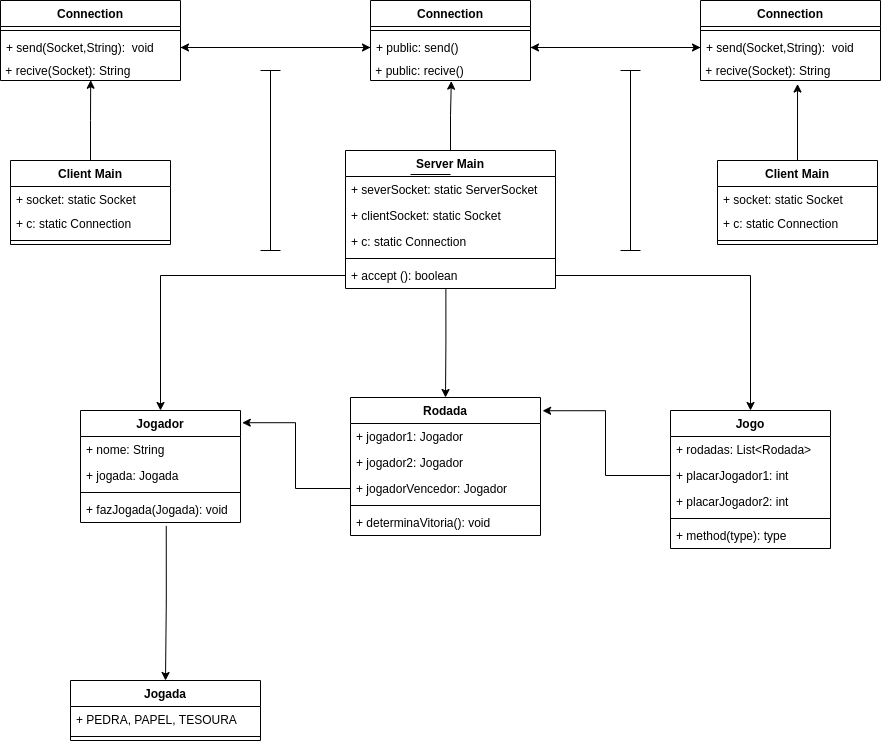

The diagram above was exported from draw.io. Its source (the exported page's mxGraphModel, read from the mxfile embedded in the PNG):
<mxGraphModel dx="816" dy="547" grid="1" gridSize="10" guides="1" tooltips="1" connect="1" arrows="1" fold="1" page="1" pageScale="1" pageWidth="827" pageHeight="1169" math="0" shadow="0">
  <root>
    <mxCell id="WIyWlLk6GJQsqaUBKTNV-0" />
    <mxCell id="WIyWlLk6GJQsqaUBKTNV-1" parent="WIyWlLk6GJQsqaUBKTNV-0" />
    <mxCell id="cY6vtl_R3KuEgtEFVmig-40" style="edgeStyle=orthogonalEdgeStyle;rounded=0;orthogonalLoop=1;jettySize=auto;html=1;exitX=0.5;exitY=0;exitDx=0;exitDy=0;entryX=0.505;entryY=1.034;entryDx=0;entryDy=0;entryPerimeter=0;" parent="WIyWlLk6GJQsqaUBKTNV-1" source="cY6vtl_R3KuEgtEFVmig-21" target="cY6vtl_R3KuEgtEFVmig-36" edge="1">
      <mxGeometry relative="1" as="geometry" />
    </mxCell>
    <mxCell id="cY6vtl_R3KuEgtEFVmig-92" style="edgeStyle=orthogonalEdgeStyle;rounded=0;orthogonalLoop=1;jettySize=auto;html=1;exitX=0.478;exitY=1.039;exitDx=0;exitDy=0;entryX=0.5;entryY=0;entryDx=0;entryDy=0;exitPerimeter=0;" parent="WIyWlLk6GJQsqaUBKTNV-1" source="cY6vtl_R3KuEgtEFVmig-24" target="cY6vtl_R3KuEgtEFVmig-65" edge="1">
      <mxGeometry relative="1" as="geometry" />
    </mxCell>
    <mxCell id="cY6vtl_R3KuEgtEFVmig-21" value="Server Main" style="swimlane;fontStyle=1;align=center;verticalAlign=top;childLayout=stackLayout;horizontal=1;startSize=26;horizontalStack=0;resizeParent=1;resizeParentMax=0;resizeLast=0;collapsible=1;marginBottom=0;" parent="WIyWlLk6GJQsqaUBKTNV-1" vertex="1">
      <mxGeometry x="455" y="210" width="210" height="138" as="geometry" />
    </mxCell>
    <mxCell id="cY6vtl_R3KuEgtEFVmig-18" value="+ severSocket: static ServerSocket" style="text;strokeColor=none;fillColor=none;align=left;verticalAlign=top;spacingLeft=4;spacingRight=4;overflow=hidden;rotatable=0;points=[[0,0.5],[1,0.5]];portConstraint=eastwest;" parent="cY6vtl_R3KuEgtEFVmig-21" vertex="1">
      <mxGeometry y="26" width="210" height="26" as="geometry" />
    </mxCell>
    <mxCell id="cY6vtl_R3KuEgtEFVmig-19" value="+ clientSocket: static Socket" style="text;strokeColor=none;fillColor=none;align=left;verticalAlign=top;spacingLeft=4;spacingRight=4;overflow=hidden;rotatable=0;points=[[0,0.5],[1,0.5]];portConstraint=eastwest;" parent="cY6vtl_R3KuEgtEFVmig-21" vertex="1">
      <mxGeometry y="52" width="210" height="26" as="geometry" />
    </mxCell>
    <mxCell id="cY6vtl_R3KuEgtEFVmig-20" value="+ c: static Connection" style="text;strokeColor=none;fillColor=none;align=left;verticalAlign=top;spacingLeft=4;spacingRight=4;overflow=hidden;rotatable=0;points=[[0,0.5],[1,0.5]];portConstraint=eastwest;" parent="cY6vtl_R3KuEgtEFVmig-21" vertex="1">
      <mxGeometry y="78" width="210" height="26" as="geometry" />
    </mxCell>
    <mxCell id="cY6vtl_R3KuEgtEFVmig-23" value="" style="line;strokeWidth=1;fillColor=none;align=left;verticalAlign=middle;spacingTop=-1;spacingLeft=3;spacingRight=3;rotatable=0;labelPosition=right;points=[];portConstraint=eastwest;" parent="cY6vtl_R3KuEgtEFVmig-21" vertex="1">
      <mxGeometry y="104" width="210" height="8" as="geometry" />
    </mxCell>
    <mxCell id="cY6vtl_R3KuEgtEFVmig-24" value="+ accept (): boolean" style="text;strokeColor=none;fillColor=none;align=left;verticalAlign=top;spacingLeft=4;spacingRight=4;overflow=hidden;rotatable=0;points=[[0,0.5],[1,0.5]];portConstraint=eastwest;" parent="cY6vtl_R3KuEgtEFVmig-21" vertex="1">
      <mxGeometry y="112" width="210" height="26" as="geometry" />
    </mxCell>
    <mxCell id="cY6vtl_R3KuEgtEFVmig-39" style="edgeStyle=orthogonalEdgeStyle;rounded=0;orthogonalLoop=1;jettySize=auto;html=1;exitX=0.5;exitY=0;exitDx=0;exitDy=0;entryX=0.501;entryY=0.987;entryDx=0;entryDy=0;entryPerimeter=0;" parent="WIyWlLk6GJQsqaUBKTNV-1" source="cY6vtl_R3KuEgtEFVmig-25" target="cY6vtl_R3KuEgtEFVmig-13" edge="1">
      <mxGeometry relative="1" as="geometry" />
    </mxCell>
    <mxCell id="cY6vtl_R3KuEgtEFVmig-25" value="Client Main" style="swimlane;fontStyle=1;align=center;verticalAlign=top;childLayout=stackLayout;horizontal=1;startSize=26;horizontalStack=0;resizeParent=1;resizeParentMax=0;resizeLast=0;collapsible=1;marginBottom=0;" parent="WIyWlLk6GJQsqaUBKTNV-1" vertex="1">
      <mxGeometry x="120" y="220" width="160" height="84" as="geometry" />
    </mxCell>
    <mxCell id="cY6vtl_R3KuEgtEFVmig-1" value="+ socket: static Socket&#10;" style="text;strokeColor=none;fillColor=none;align=left;verticalAlign=top;spacingLeft=4;spacingRight=4;overflow=hidden;rotatable=0;points=[[0,0.5],[1,0.5]];portConstraint=eastwest;" parent="cY6vtl_R3KuEgtEFVmig-25" vertex="1">
      <mxGeometry y="26" width="160" height="24" as="geometry" />
    </mxCell>
    <mxCell id="cY6vtl_R3KuEgtEFVmig-8" value="+ c: static Connection" style="text;strokeColor=none;fillColor=none;align=left;verticalAlign=top;spacingLeft=4;spacingRight=4;overflow=hidden;rotatable=0;points=[[0,0.5],[1,0.5]];portConstraint=eastwest;" parent="cY6vtl_R3KuEgtEFVmig-25" vertex="1">
      <mxGeometry y="50" width="160" height="26" as="geometry" />
    </mxCell>
    <mxCell id="cY6vtl_R3KuEgtEFVmig-27" value="" style="line;strokeWidth=1;fillColor=none;align=left;verticalAlign=middle;spacingTop=-1;spacingLeft=3;spacingRight=3;rotatable=0;labelPosition=right;points=[];portConstraint=eastwest;" parent="cY6vtl_R3KuEgtEFVmig-25" vertex="1">
      <mxGeometry y="76" width="160" height="8" as="geometry" />
    </mxCell>
    <mxCell id="cY6vtl_R3KuEgtEFVmig-29" value="Connection&#10;" style="swimlane;fontStyle=1;align=center;verticalAlign=top;childLayout=stackLayout;horizontal=1;startSize=26;horizontalStack=0;resizeParent=1;resizeParentMax=0;resizeLast=0;collapsible=1;marginBottom=0;" parent="WIyWlLk6GJQsqaUBKTNV-1" vertex="1">
      <mxGeometry x="110" y="60" width="180" height="80" as="geometry" />
    </mxCell>
    <mxCell id="cY6vtl_R3KuEgtEFVmig-31" value="" style="line;strokeWidth=1;fillColor=none;align=left;verticalAlign=middle;spacingTop=-1;spacingLeft=3;spacingRight=3;rotatable=0;labelPosition=right;points=[];portConstraint=eastwest;" parent="cY6vtl_R3KuEgtEFVmig-29" vertex="1">
      <mxGeometry y="26" width="180" height="8" as="geometry" />
    </mxCell>
    <mxCell id="cY6vtl_R3KuEgtEFVmig-10" value="+ send(Socket,String):  void&#10;" style="text;strokeColor=none;fillColor=none;align=left;verticalAlign=top;spacingLeft=4;spacingRight=4;overflow=hidden;rotatable=0;points=[[0,0.5],[1,0.5]];portConstraint=eastwest;" parent="cY6vtl_R3KuEgtEFVmig-29" vertex="1">
      <mxGeometry y="34" width="180" height="26" as="geometry" />
    </mxCell>
    <mxCell id="cY6vtl_R3KuEgtEFVmig-13" value="&amp;nbsp;+ recive(Socket): String" style="text;html=1;align=left;verticalAlign=middle;resizable=0;points=[];autosize=1;strokeColor=none;" parent="cY6vtl_R3KuEgtEFVmig-29" vertex="1">
      <mxGeometry y="60" width="180" height="20" as="geometry" />
    </mxCell>
    <mxCell id="cY6vtl_R3KuEgtEFVmig-33" value="Connection&#10;" style="swimlane;fontStyle=1;align=center;verticalAlign=top;childLayout=stackLayout;horizontal=1;startSize=26;horizontalStack=0;resizeParent=1;resizeParentMax=0;resizeLast=0;collapsible=1;marginBottom=0;" parent="WIyWlLk6GJQsqaUBKTNV-1" vertex="1">
      <mxGeometry x="480" y="60" width="160" height="80" as="geometry" />
    </mxCell>
    <mxCell id="cY6vtl_R3KuEgtEFVmig-34" value="" style="line;strokeWidth=1;fillColor=none;align=left;verticalAlign=middle;spacingTop=-1;spacingLeft=3;spacingRight=3;rotatable=0;labelPosition=right;points=[];portConstraint=eastwest;" parent="cY6vtl_R3KuEgtEFVmig-33" vertex="1">
      <mxGeometry y="26" width="160" height="8" as="geometry" />
    </mxCell>
    <mxCell id="cY6vtl_R3KuEgtEFVmig-35" value="+ public: send()&#10;" style="text;strokeColor=none;fillColor=none;align=left;verticalAlign=top;spacingLeft=4;spacingRight=4;overflow=hidden;rotatable=0;points=[[0,0.5],[1,0.5]];portConstraint=eastwest;" parent="cY6vtl_R3KuEgtEFVmig-33" vertex="1">
      <mxGeometry y="34" width="160" height="26" as="geometry" />
    </mxCell>
    <mxCell id="cY6vtl_R3KuEgtEFVmig-36" value="&amp;nbsp;+ public: recive()" style="text;html=1;align=left;verticalAlign=middle;resizable=0;points=[];autosize=1;strokeColor=none;" parent="cY6vtl_R3KuEgtEFVmig-33" vertex="1">
      <mxGeometry y="60" width="160" height="20" as="geometry" />
    </mxCell>
    <mxCell id="cY6vtl_R3KuEgtEFVmig-37" style="edgeStyle=orthogonalEdgeStyle;rounded=0;orthogonalLoop=1;jettySize=auto;html=1;exitX=1;exitY=0.5;exitDx=0;exitDy=0;entryX=0;entryY=0.5;entryDx=0;entryDy=0;" parent="WIyWlLk6GJQsqaUBKTNV-1" source="cY6vtl_R3KuEgtEFVmig-10" target="cY6vtl_R3KuEgtEFVmig-35" edge="1">
      <mxGeometry relative="1" as="geometry" />
    </mxCell>
    <mxCell id="cY6vtl_R3KuEgtEFVmig-38" style="edgeStyle=orthogonalEdgeStyle;rounded=0;orthogonalLoop=1;jettySize=auto;html=1;exitX=0;exitY=0.5;exitDx=0;exitDy=0;entryX=1;entryY=0.5;entryDx=0;entryDy=0;" parent="WIyWlLk6GJQsqaUBKTNV-1" source="cY6vtl_R3KuEgtEFVmig-35" target="cY6vtl_R3KuEgtEFVmig-10" edge="1">
      <mxGeometry relative="1" as="geometry" />
    </mxCell>
    <mxCell id="cY6vtl_R3KuEgtEFVmig-41" style="edgeStyle=orthogonalEdgeStyle;rounded=0;orthogonalLoop=1;jettySize=auto;html=1;exitX=0.5;exitY=0;exitDx=0;exitDy=0;entryX=0.539;entryY=1.175;entryDx=0;entryDy=0;entryPerimeter=0;" parent="WIyWlLk6GJQsqaUBKTNV-1" target="cY6vtl_R3KuEgtEFVmig-59" edge="1">
      <mxGeometry relative="1" as="geometry">
        <mxPoint x="907" y="220" as="sourcePoint" />
        <mxPoint x="907" y="150" as="targetPoint" />
      </mxGeometry>
    </mxCell>
    <mxCell id="cY6vtl_R3KuEgtEFVmig-50" style="edgeStyle=orthogonalEdgeStyle;rounded=0;orthogonalLoop=1;jettySize=auto;html=1;exitX=0;exitY=0.5;exitDx=0;exitDy=0;entryX=1;entryY=0.5;entryDx=0;entryDy=0;" parent="WIyWlLk6GJQsqaUBKTNV-1" target="cY6vtl_R3KuEgtEFVmig-35" edge="1">
      <mxGeometry relative="1" as="geometry">
        <mxPoint x="810" y="107" as="sourcePoint" />
      </mxGeometry>
    </mxCell>
    <mxCell id="cY6vtl_R3KuEgtEFVmig-51" style="edgeStyle=orthogonalEdgeStyle;rounded=0;orthogonalLoop=1;jettySize=auto;html=1;exitX=1;exitY=0.5;exitDx=0;exitDy=0;entryX=0;entryY=0.5;entryDx=0;entryDy=0;" parent="WIyWlLk6GJQsqaUBKTNV-1" source="cY6vtl_R3KuEgtEFVmig-35" edge="1">
      <mxGeometry relative="1" as="geometry">
        <mxPoint x="810" y="107" as="targetPoint" />
      </mxGeometry>
    </mxCell>
    <mxCell id="-7L8eiPrAr9vmbqh5Wmo-5" style="edgeStyle=orthogonalEdgeStyle;rounded=0;orthogonalLoop=1;jettySize=auto;html=1;entryX=0.5;entryY=0;entryDx=0;entryDy=0;exitX=0.536;exitY=1.132;exitDx=0;exitDy=0;exitPerimeter=0;" edge="1" parent="WIyWlLk6GJQsqaUBKTNV-1" source="cY6vtl_R3KuEgtEFVmig-71" target="-7L8eiPrAr9vmbqh5Wmo-0">
      <mxGeometry relative="1" as="geometry">
        <mxPoint x="275" y="620" as="sourcePoint" />
        <Array as="points">
          <mxPoint x="276" y="661" />
        </Array>
      </mxGeometry>
    </mxCell>
    <mxCell id="cY6vtl_R3KuEgtEFVmig-52" value="Jogador" style="swimlane;fontStyle=1;align=center;verticalAlign=top;childLayout=stackLayout;horizontal=1;startSize=26;horizontalStack=0;resizeParent=1;resizeParentMax=0;resizeLast=0;collapsible=1;marginBottom=0;" parent="WIyWlLk6GJQsqaUBKTNV-1" vertex="1">
      <mxGeometry x="190" y="470" width="160" height="112" as="geometry" />
    </mxCell>
    <mxCell id="cY6vtl_R3KuEgtEFVmig-53" value="+ nome: String" style="text;strokeColor=none;fillColor=none;align=left;verticalAlign=top;spacingLeft=4;spacingRight=4;overflow=hidden;rotatable=0;points=[[0,0.5],[1,0.5]];portConstraint=eastwest;" parent="cY6vtl_R3KuEgtEFVmig-52" vertex="1">
      <mxGeometry y="26" width="160" height="26" as="geometry" />
    </mxCell>
    <mxCell id="cY6vtl_R3KuEgtEFVmig-70" value="+ jogada: Jogada" style="text;strokeColor=none;fillColor=none;align=left;verticalAlign=top;spacingLeft=4;spacingRight=4;overflow=hidden;rotatable=0;points=[[0,0.5],[1,0.5]];portConstraint=eastwest;" parent="cY6vtl_R3KuEgtEFVmig-52" vertex="1">
      <mxGeometry y="52" width="160" height="26" as="geometry" />
    </mxCell>
    <mxCell id="cY6vtl_R3KuEgtEFVmig-54" value="" style="line;strokeWidth=1;fillColor=none;align=left;verticalAlign=middle;spacingTop=-1;spacingLeft=3;spacingRight=3;rotatable=0;labelPosition=right;points=[];portConstraint=eastwest;" parent="cY6vtl_R3KuEgtEFVmig-52" vertex="1">
      <mxGeometry y="78" width="160" height="8" as="geometry" />
    </mxCell>
    <mxCell id="cY6vtl_R3KuEgtEFVmig-71" value="+ fazJogada(Jogada): void" style="text;strokeColor=none;fillColor=none;align=left;verticalAlign=top;spacingLeft=4;spacingRight=4;overflow=hidden;rotatable=0;points=[[0,0.5],[1,0.5]];portConstraint=eastwest;" parent="cY6vtl_R3KuEgtEFVmig-52" vertex="1">
      <mxGeometry y="86" width="160" height="26" as="geometry" />
    </mxCell>
    <mxCell id="cY6vtl_R3KuEgtEFVmig-56" value="Connection&#10;" style="swimlane;fontStyle=1;align=center;verticalAlign=top;childLayout=stackLayout;horizontal=1;startSize=26;horizontalStack=0;resizeParent=1;resizeParentMax=0;resizeLast=0;collapsible=1;marginBottom=0;" parent="WIyWlLk6GJQsqaUBKTNV-1" vertex="1">
      <mxGeometry x="810" y="60" width="180" height="80" as="geometry" />
    </mxCell>
    <mxCell id="cY6vtl_R3KuEgtEFVmig-57" value="" style="line;strokeWidth=1;fillColor=none;align=left;verticalAlign=middle;spacingTop=-1;spacingLeft=3;spacingRight=3;rotatable=0;labelPosition=right;points=[];portConstraint=eastwest;" parent="cY6vtl_R3KuEgtEFVmig-56" vertex="1">
      <mxGeometry y="26" width="180" height="8" as="geometry" />
    </mxCell>
    <mxCell id="cY6vtl_R3KuEgtEFVmig-58" value="+ send(Socket,String):  void&#10;" style="text;strokeColor=none;fillColor=none;align=left;verticalAlign=top;spacingLeft=4;spacingRight=4;overflow=hidden;rotatable=0;points=[[0,0.5],[1,0.5]];portConstraint=eastwest;" parent="cY6vtl_R3KuEgtEFVmig-56" vertex="1">
      <mxGeometry y="34" width="180" height="26" as="geometry" />
    </mxCell>
    <mxCell id="cY6vtl_R3KuEgtEFVmig-59" value="&amp;nbsp;+ recive(Socket): String" style="text;html=1;align=left;verticalAlign=middle;resizable=0;points=[];autosize=1;strokeColor=none;" parent="cY6vtl_R3KuEgtEFVmig-56" vertex="1">
      <mxGeometry y="60" width="180" height="20" as="geometry" />
    </mxCell>
    <mxCell id="cY6vtl_R3KuEgtEFVmig-60" value="Client Main" style="swimlane;fontStyle=1;align=center;verticalAlign=top;childLayout=stackLayout;horizontal=1;startSize=26;horizontalStack=0;resizeParent=1;resizeParentMax=0;resizeLast=0;collapsible=1;marginBottom=0;" parent="WIyWlLk6GJQsqaUBKTNV-1" vertex="1">
      <mxGeometry x="827" y="220" width="160" height="84" as="geometry" />
    </mxCell>
    <mxCell id="cY6vtl_R3KuEgtEFVmig-61" value="+ socket: static Socket&#10;" style="text;strokeColor=none;fillColor=none;align=left;verticalAlign=top;spacingLeft=4;spacingRight=4;overflow=hidden;rotatable=0;points=[[0,0.5],[1,0.5]];portConstraint=eastwest;" parent="cY6vtl_R3KuEgtEFVmig-60" vertex="1">
      <mxGeometry y="26" width="160" height="24" as="geometry" />
    </mxCell>
    <mxCell id="cY6vtl_R3KuEgtEFVmig-62" value="+ c: static Connection" style="text;strokeColor=none;fillColor=none;align=left;verticalAlign=top;spacingLeft=4;spacingRight=4;overflow=hidden;rotatable=0;points=[[0,0.5],[1,0.5]];portConstraint=eastwest;" parent="cY6vtl_R3KuEgtEFVmig-60" vertex="1">
      <mxGeometry y="50" width="160" height="26" as="geometry" />
    </mxCell>
    <mxCell id="cY6vtl_R3KuEgtEFVmig-63" value="" style="line;strokeWidth=1;fillColor=none;align=left;verticalAlign=middle;spacingTop=-1;spacingLeft=3;spacingRight=3;rotatable=0;labelPosition=right;points=[];portConstraint=eastwest;" parent="cY6vtl_R3KuEgtEFVmig-60" vertex="1">
      <mxGeometry y="76" width="160" height="8" as="geometry" />
    </mxCell>
    <mxCell id="cY6vtl_R3KuEgtEFVmig-65" value="Rodada" style="swimlane;fontStyle=1;align=center;verticalAlign=top;childLayout=stackLayout;horizontal=1;startSize=26;horizontalStack=0;resizeParent=1;resizeParentMax=0;resizeLast=0;collapsible=1;marginBottom=0;" parent="WIyWlLk6GJQsqaUBKTNV-1" vertex="1">
      <mxGeometry x="460" y="457" width="190" height="138" as="geometry" />
    </mxCell>
    <mxCell id="cY6vtl_R3KuEgtEFVmig-66" value="+ jogador1: Jogador" style="text;strokeColor=none;fillColor=none;align=left;verticalAlign=top;spacingLeft=4;spacingRight=4;overflow=hidden;rotatable=0;points=[[0,0.5],[1,0.5]];portConstraint=eastwest;" parent="cY6vtl_R3KuEgtEFVmig-65" vertex="1">
      <mxGeometry y="26" width="190" height="26" as="geometry" />
    </mxCell>
    <mxCell id="-7L8eiPrAr9vmbqh5Wmo-9" value="+ jogador2: Jogador" style="text;strokeColor=none;fillColor=none;align=left;verticalAlign=top;spacingLeft=4;spacingRight=4;overflow=hidden;rotatable=0;points=[[0,0.5],[1,0.5]];portConstraint=eastwest;" vertex="1" parent="cY6vtl_R3KuEgtEFVmig-65">
      <mxGeometry y="52" width="190" height="26" as="geometry" />
    </mxCell>
    <mxCell id="cY6vtl_R3KuEgtEFVmig-69" value="+ jogadorVencedor: Jogador" style="text;strokeColor=none;fillColor=none;align=left;verticalAlign=top;spacingLeft=4;spacingRight=4;overflow=hidden;rotatable=0;points=[[0,0.5],[1,0.5]];portConstraint=eastwest;" parent="cY6vtl_R3KuEgtEFVmig-65" vertex="1">
      <mxGeometry y="78" width="190" height="26" as="geometry" />
    </mxCell>
    <mxCell id="cY6vtl_R3KuEgtEFVmig-67" value="" style="line;strokeWidth=1;fillColor=none;align=left;verticalAlign=middle;spacingTop=-1;spacingLeft=3;spacingRight=3;rotatable=0;labelPosition=right;points=[];portConstraint=eastwest;" parent="cY6vtl_R3KuEgtEFVmig-65" vertex="1">
      <mxGeometry y="104" width="190" height="8" as="geometry" />
    </mxCell>
    <mxCell id="cY6vtl_R3KuEgtEFVmig-68" value="+ determinaVitoria(): void" style="text;strokeColor=none;fillColor=none;align=left;verticalAlign=top;spacingLeft=4;spacingRight=4;overflow=hidden;rotatable=0;points=[[0,0.5],[1,0.5]];portConstraint=eastwest;" parent="cY6vtl_R3KuEgtEFVmig-65" vertex="1">
      <mxGeometry y="112" width="190" height="26" as="geometry" />
    </mxCell>
    <mxCell id="cY6vtl_R3KuEgtEFVmig-72" value="Jogo" style="swimlane;fontStyle=1;align=center;verticalAlign=top;childLayout=stackLayout;horizontal=1;startSize=26;horizontalStack=0;resizeParent=1;resizeParentMax=0;resizeLast=0;collapsible=1;marginBottom=0;" parent="WIyWlLk6GJQsqaUBKTNV-1" vertex="1">
      <mxGeometry x="780" y="470" width="160" height="138" as="geometry" />
    </mxCell>
    <mxCell id="cY6vtl_R3KuEgtEFVmig-73" value="+ rodadas: List&lt;Rodada&gt;&#10;" style="text;strokeColor=none;fillColor=none;align=left;verticalAlign=top;spacingLeft=4;spacingRight=4;overflow=hidden;rotatable=0;points=[[0,0.5],[1,0.5]];portConstraint=eastwest;" parent="cY6vtl_R3KuEgtEFVmig-72" vertex="1">
      <mxGeometry y="26" width="160" height="26" as="geometry" />
    </mxCell>
    <mxCell id="cY6vtl_R3KuEgtEFVmig-76" value="+ placarJogador1: int" style="text;strokeColor=none;fillColor=none;align=left;verticalAlign=top;spacingLeft=4;spacingRight=4;overflow=hidden;rotatable=0;points=[[0,0.5],[1,0.5]];portConstraint=eastwest;" parent="cY6vtl_R3KuEgtEFVmig-72" vertex="1">
      <mxGeometry y="52" width="160" height="26" as="geometry" />
    </mxCell>
    <mxCell id="cY6vtl_R3KuEgtEFVmig-77" value="+ placarJogador2: int" style="text;strokeColor=none;fillColor=none;align=left;verticalAlign=top;spacingLeft=4;spacingRight=4;overflow=hidden;rotatable=0;points=[[0,0.5],[1,0.5]];portConstraint=eastwest;" parent="cY6vtl_R3KuEgtEFVmig-72" vertex="1">
      <mxGeometry y="78" width="160" height="26" as="geometry" />
    </mxCell>
    <mxCell id="cY6vtl_R3KuEgtEFVmig-74" value="" style="line;strokeWidth=1;fillColor=none;align=left;verticalAlign=middle;spacingTop=-1;spacingLeft=3;spacingRight=3;rotatable=0;labelPosition=right;points=[];portConstraint=eastwest;" parent="cY6vtl_R3KuEgtEFVmig-72" vertex="1">
      <mxGeometry y="104" width="160" height="8" as="geometry" />
    </mxCell>
    <mxCell id="cY6vtl_R3KuEgtEFVmig-75" value="+ method(type): type" style="text;strokeColor=none;fillColor=none;align=left;verticalAlign=top;spacingLeft=4;spacingRight=4;overflow=hidden;rotatable=0;points=[[0,0.5],[1,0.5]];portConstraint=eastwest;" parent="cY6vtl_R3KuEgtEFVmig-72" vertex="1">
      <mxGeometry y="112" width="160" height="26" as="geometry" />
    </mxCell>
    <mxCell id="cY6vtl_R3KuEgtEFVmig-78" value="" style="line;strokeWidth=1;fillColor=none;align=left;verticalAlign=middle;spacingTop=-1;spacingLeft=3;spacingRight=3;rotatable=0;labelPosition=right;points=[];portConstraint=eastwest;" parent="WIyWlLk6GJQsqaUBKTNV-1" vertex="1">
      <mxGeometry x="520" y="230" width="40" height="8" as="geometry" />
    </mxCell>
    <mxCell id="cY6vtl_R3KuEgtEFVmig-82" value="" style="shape=crossbar;whiteSpace=wrap;html=1;rounded=1;direction=south;" parent="WIyWlLk6GJQsqaUBKTNV-1" vertex="1">
      <mxGeometry x="370" y="130" width="20" height="180" as="geometry" />
    </mxCell>
    <mxCell id="cY6vtl_R3KuEgtEFVmig-83" value="" style="shape=crossbar;whiteSpace=wrap;html=1;rounded=1;direction=south;" parent="WIyWlLk6GJQsqaUBKTNV-1" vertex="1">
      <mxGeometry x="730" y="130" width="20" height="180" as="geometry" />
    </mxCell>
    <mxCell id="cY6vtl_R3KuEgtEFVmig-85" style="edgeStyle=orthogonalEdgeStyle;rounded=0;orthogonalLoop=1;jettySize=auto;html=1;exitX=0;exitY=0.5;exitDx=0;exitDy=0;entryX=0.5;entryY=0;entryDx=0;entryDy=0;" parent="WIyWlLk6GJQsqaUBKTNV-1" source="cY6vtl_R3KuEgtEFVmig-24" target="cY6vtl_R3KuEgtEFVmig-52" edge="1">
      <mxGeometry relative="1" as="geometry" />
    </mxCell>
    <mxCell id="cY6vtl_R3KuEgtEFVmig-86" style="edgeStyle=orthogonalEdgeStyle;rounded=0;orthogonalLoop=1;jettySize=auto;html=1;exitX=0;exitY=0.5;exitDx=0;exitDy=0;entryX=1.011;entryY=0.109;entryDx=0;entryDy=0;entryPerimeter=0;" parent="WIyWlLk6GJQsqaUBKTNV-1" source="cY6vtl_R3KuEgtEFVmig-69" target="cY6vtl_R3KuEgtEFVmig-52" edge="1">
      <mxGeometry relative="1" as="geometry" />
    </mxCell>
    <mxCell id="cY6vtl_R3KuEgtEFVmig-88" style="edgeStyle=orthogonalEdgeStyle;rounded=0;orthogonalLoop=1;jettySize=auto;html=1;exitX=1;exitY=0.5;exitDx=0;exitDy=0;entryX=0.5;entryY=0;entryDx=0;entryDy=0;" parent="WIyWlLk6GJQsqaUBKTNV-1" source="cY6vtl_R3KuEgtEFVmig-24" target="cY6vtl_R3KuEgtEFVmig-72" edge="1">
      <mxGeometry relative="1" as="geometry" />
    </mxCell>
    <mxCell id="-7L8eiPrAr9vmbqh5Wmo-0" value="Jogada" style="swimlane;fontStyle=1;align=center;verticalAlign=top;childLayout=stackLayout;horizontal=1;startSize=26;horizontalStack=0;resizeParent=1;resizeParentMax=0;resizeLast=0;collapsible=1;marginBottom=0;" vertex="1" parent="WIyWlLk6GJQsqaUBKTNV-1">
      <mxGeometry x="180" y="740" width="190" height="60" as="geometry" />
    </mxCell>
    <mxCell id="-7L8eiPrAr9vmbqh5Wmo-4" value="+ PEDRA, PAPEL, TESOURA" style="text;strokeColor=none;fillColor=none;align=left;verticalAlign=top;spacingLeft=4;spacingRight=4;overflow=hidden;rotatable=0;points=[[0,0.5],[1,0.5]];portConstraint=eastwest;" vertex="1" parent="-7L8eiPrAr9vmbqh5Wmo-0">
      <mxGeometry y="26" width="190" height="26" as="geometry" />
    </mxCell>
    <mxCell id="-7L8eiPrAr9vmbqh5Wmo-2" value="" style="line;strokeWidth=1;fillColor=none;align=left;verticalAlign=middle;spacingTop=-1;spacingLeft=3;spacingRight=3;rotatable=0;labelPosition=right;points=[];portConstraint=eastwest;" vertex="1" parent="-7L8eiPrAr9vmbqh5Wmo-0">
      <mxGeometry y="52" width="190" height="8" as="geometry" />
    </mxCell>
    <mxCell id="-7L8eiPrAr9vmbqh5Wmo-8" style="edgeStyle=orthogonalEdgeStyle;rounded=0;orthogonalLoop=1;jettySize=auto;html=1;exitX=0;exitY=0.5;exitDx=0;exitDy=0;entryX=1.011;entryY=0.096;entryDx=0;entryDy=0;entryPerimeter=0;" edge="1" parent="WIyWlLk6GJQsqaUBKTNV-1" source="cY6vtl_R3KuEgtEFVmig-76" target="cY6vtl_R3KuEgtEFVmig-65">
      <mxGeometry relative="1" as="geometry" />
    </mxCell>
  </root>
</mxGraphModel>